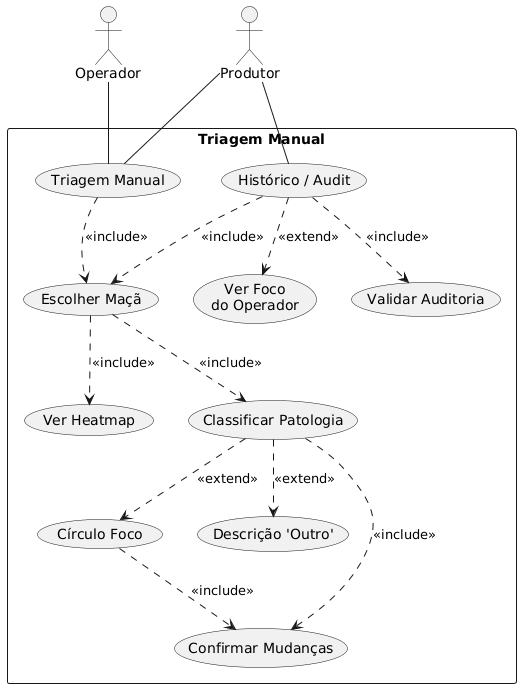

The diagram above was rendered by PlantUML. Its source (embedded in the PNG):
@startuml
top to bottom direction
actor Operador
actor Produtor

rectangle "Triagem Manual" {
  usecase "Triagem Manual" as triagem
  usecase "Escolher Maçã" as escolher
  usecase "Ver Heatmap" as heatmap
  usecase "Círculo Foco" as foco
  usecase "Classificar Patologia" as classe
  usecase "Descrição 'Outro'" as outro
  usecase "Confirmar Mudanças" as submeter
  usecase "Histórico / Audit" as audit
  usecase "Ver Foco\ndo Operador" as focoop
  usecase "Validar Auditoria" as validar
}

Operador -- triagem
Produtor -- triagem
Produtor -- audit

triagem ..> escolher : <<include>>
escolher ..> heatmap : <<include>>
classe ..> foco : <<extend>>
escolher ..> classe : <<include>>
classe ..> outro : <<extend>>
classe ..> submeter : <<include>>
foco ..> submeter : <<include>>

audit ..> escolher : <<include>>
audit ..> focoop : <<extend>>
audit ..> validar : <<include>>
@enduml